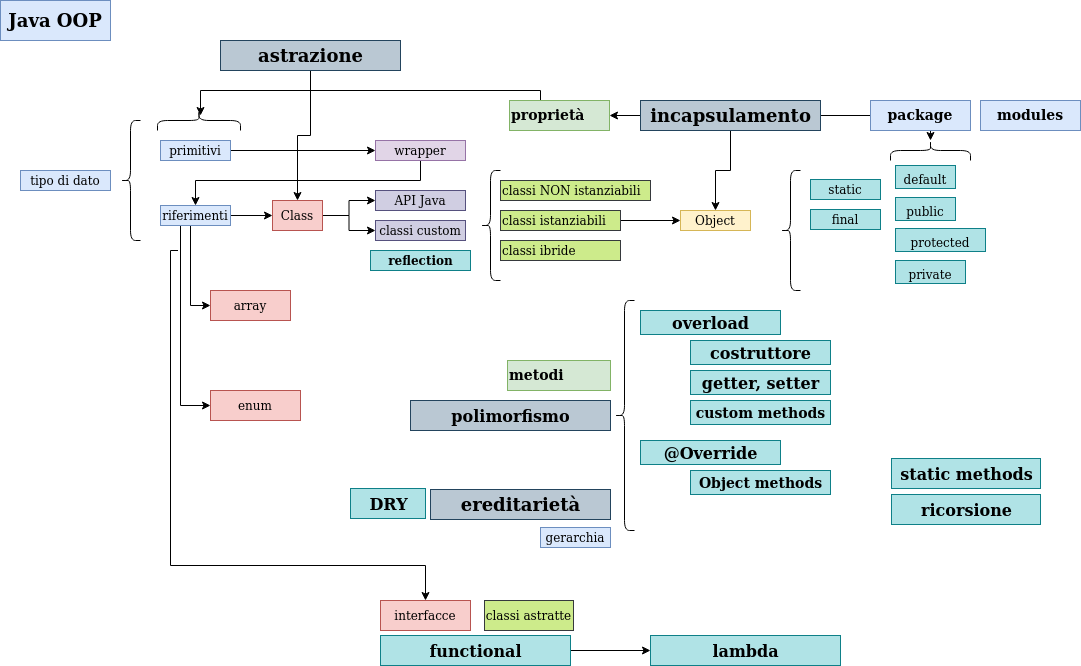

The diagram above was exported from draw.io. Its source (the exported page's mxGraphModel, read from the mxfile embedded in the PNG):
<mxGraphModel dx="1375" dy="791" grid="1" gridSize="10" guides="1" tooltips="1" connect="1" arrows="1" fold="1" page="1" pageScale="1" pageWidth="1169" pageHeight="827" math="0" shadow="0">
  <root>
    <mxCell id="0" />
    <mxCell id="1" parent="0" />
    <mxCell id="EBUIm9467WPHKqtwSm2B-1" value="tipo di dato" style="text;html=1;strokeColor=#6c8ebf;fillColor=#dae8fc;align=center;verticalAlign=middle;whiteSpace=wrap;rounded=0;" parent="1" vertex="1">
      <mxGeometry x="90" y="210" width="90" height="20" as="geometry" />
    </mxCell>
    <mxCell id="EBUIm9467WPHKqtwSm2B-2" value="" style="shape=curlyBracket;whiteSpace=wrap;html=1;rounded=1;" parent="1" vertex="1">
      <mxGeometry x="190" y="160" width="20" height="120" as="geometry" />
    </mxCell>
    <mxCell id="EBUIm9467WPHKqtwSm2B-44" value="" style="edgeStyle=orthogonalEdgeStyle;rounded=0;orthogonalLoop=1;jettySize=auto;html=1;" parent="1" source="EBUIm9467WPHKqtwSm2B-3" target="EBUIm9467WPHKqtwSm2B-43" edge="1">
      <mxGeometry relative="1" as="geometry" />
    </mxCell>
    <mxCell id="EBUIm9467WPHKqtwSm2B-3" value="primitivi" style="text;html=1;strokeColor=#6c8ebf;fillColor=#dae8fc;align=center;verticalAlign=middle;whiteSpace=wrap;rounded=0;" parent="1" vertex="1">
      <mxGeometry x="230" y="180" width="70" height="20" as="geometry" />
    </mxCell>
    <mxCell id="zCYonH1dL_3_URmVzsK2-9" style="edgeStyle=orthogonalEdgeStyle;rounded=0;orthogonalLoop=1;jettySize=auto;html=1;exitX=0.25;exitY=1;exitDx=0;exitDy=0;" edge="1" parent="1" target="EBUIm9467WPHKqtwSm2B-22">
      <mxGeometry relative="1" as="geometry">
        <mxPoint x="247.5" y="290" as="sourcePoint" />
        <mxPoint x="450" y="635" as="targetPoint" />
        <Array as="points">
          <mxPoint x="240" y="290" />
          <mxPoint x="240" y="605" />
        </Array>
      </mxGeometry>
    </mxCell>
    <mxCell id="zCYonH1dL_3_URmVzsK2-10" style="edgeStyle=orthogonalEdgeStyle;rounded=0;orthogonalLoop=1;jettySize=auto;html=1;exitX=0.5;exitY=1;exitDx=0;exitDy=0;entryX=0;entryY=0.5;entryDx=0;entryDy=0;" edge="1" parent="1" source="EBUIm9467WPHKqtwSm2B-4" target="sHLzkz1_rEMuJ5QtaKZh-6">
      <mxGeometry relative="1" as="geometry">
        <Array as="points">
          <mxPoint x="260" y="260" />
          <mxPoint x="260" y="345" />
        </Array>
      </mxGeometry>
    </mxCell>
    <mxCell id="zCYonH1dL_3_URmVzsK2-11" style="edgeStyle=orthogonalEdgeStyle;rounded=0;orthogonalLoop=1;jettySize=auto;html=1;exitX=0.5;exitY=1;exitDx=0;exitDy=0;entryX=0;entryY=0.5;entryDx=0;entryDy=0;" edge="1" parent="1" source="EBUIm9467WPHKqtwSm2B-4" target="sHLzkz1_rEMuJ5QtaKZh-1">
      <mxGeometry relative="1" as="geometry">
        <Array as="points">
          <mxPoint x="250" y="260" />
          <mxPoint x="250" y="445" />
        </Array>
      </mxGeometry>
    </mxCell>
    <mxCell id="zCYonH1dL_3_URmVzsK2-18" style="edgeStyle=orthogonalEdgeStyle;rounded=0;orthogonalLoop=1;jettySize=auto;html=1;exitX=1;exitY=0.5;exitDx=0;exitDy=0;entryX=0;entryY=0.5;entryDx=0;entryDy=0;fontSize=18;" edge="1" parent="1" source="EBUIm9467WPHKqtwSm2B-4" target="EBUIm9467WPHKqtwSm2B-7">
      <mxGeometry relative="1" as="geometry" />
    </mxCell>
    <mxCell id="EBUIm9467WPHKqtwSm2B-4" value="riferimenti" style="text;html=1;strokeColor=#6c8ebf;fillColor=#dae8fc;align=center;verticalAlign=middle;whiteSpace=wrap;rounded=0;" parent="1" vertex="1">
      <mxGeometry x="230" y="245" width="70" height="20" as="geometry" />
    </mxCell>
    <mxCell id="zCYonH1dL_3_URmVzsK2-1" style="edgeStyle=orthogonalEdgeStyle;rounded=0;orthogonalLoop=1;jettySize=auto;html=1;exitX=1;exitY=0.5;exitDx=0;exitDy=0;entryX=0;entryY=0.5;entryDx=0;entryDy=0;" edge="1" parent="1" source="EBUIm9467WPHKqtwSm2B-7" target="EBUIm9467WPHKqtwSm2B-13">
      <mxGeometry relative="1" as="geometry" />
    </mxCell>
    <mxCell id="zCYonH1dL_3_URmVzsK2-2" style="edgeStyle=orthogonalEdgeStyle;rounded=0;orthogonalLoop=1;jettySize=auto;html=1;exitX=1;exitY=0.5;exitDx=0;exitDy=0;" edge="1" parent="1" source="EBUIm9467WPHKqtwSm2B-7" target="EBUIm9467WPHKqtwSm2B-11">
      <mxGeometry relative="1" as="geometry" />
    </mxCell>
    <mxCell id="EBUIm9467WPHKqtwSm2B-7" value="Class" style="text;html=1;strokeColor=#b85450;fillColor=#f8cecc;align=center;verticalAlign=middle;whiteSpace=wrap;rounded=0;" parent="1" vertex="1">
      <mxGeometry x="342" y="240" width="50" height="30" as="geometry" />
    </mxCell>
    <mxCell id="EBUIm9467WPHKqtwSm2B-9" value="gerarchia" style="text;html=1;strokeColor=#6c8ebf;fillColor=#dae8fc;align=center;verticalAlign=middle;whiteSpace=wrap;rounded=0;" parent="1" vertex="1">
      <mxGeometry x="610" y="567" width="70" height="20" as="geometry" />
    </mxCell>
    <mxCell id="EBUIm9467WPHKqtwSm2B-11" value="classi custom" style="text;html=1;strokeColor=#56517e;fillColor=#d0cee2;align=center;verticalAlign=middle;whiteSpace=wrap;rounded=0;" parent="1" vertex="1">
      <mxGeometry x="445" y="260" width="90" height="20" as="geometry" />
    </mxCell>
    <mxCell id="EBUIm9467WPHKqtwSm2B-13" value="API Java" style="text;html=1;strokeColor=#56517e;fillColor=#d0cee2;align=center;verticalAlign=middle;whiteSpace=wrap;rounded=0;" parent="1" vertex="1">
      <mxGeometry x="445" y="230" width="90" height="20" as="geometry" />
    </mxCell>
    <mxCell id="EBUIm9467WPHKqtwSm2B-16" value="" style="shape=curlyBracket;whiteSpace=wrap;html=1;rounded=1;" parent="1" vertex="1">
      <mxGeometry x="550" y="210" width="20" height="110" as="geometry" />
    </mxCell>
    <mxCell id="zCYonH1dL_3_URmVzsK2-5" value="" style="edgeStyle=orthogonalEdgeStyle;rounded=0;orthogonalLoop=1;jettySize=auto;html=1;" edge="1" parent="1" source="EBUIm9467WPHKqtwSm2B-17" target="zCYonH1dL_3_URmVzsK2-4">
      <mxGeometry relative="1" as="geometry" />
    </mxCell>
    <mxCell id="EBUIm9467WPHKqtwSm2B-17" value="classi istanziabili" style="text;html=1;strokeColor=#36393d;fillColor=#cdeb8b;align=left;verticalAlign=middle;whiteSpace=wrap;rounded=0;" parent="1" vertex="1">
      <mxGeometry x="570" y="250" width="120" height="20" as="geometry" />
    </mxCell>
    <mxCell id="EBUIm9467WPHKqtwSm2B-18" value="classi NON istanziabili" style="text;html=1;strokeColor=#36393d;fillColor=#cdeb8b;align=left;verticalAlign=middle;whiteSpace=wrap;rounded=0;" parent="1" vertex="1">
      <mxGeometry x="570" y="220" width="150" height="20" as="geometry" />
    </mxCell>
    <mxCell id="EBUIm9467WPHKqtwSm2B-20" value="classi astratte" style="text;html=1;strokeColor=#36393d;fillColor=#cdeb8b;align=center;verticalAlign=middle;whiteSpace=wrap;rounded=0;" parent="1" vertex="1">
      <mxGeometry x="554" y="640" width="89" height="30" as="geometry" />
    </mxCell>
    <mxCell id="EBUIm9467WPHKqtwSm2B-22" value="interfacce" style="text;html=1;strokeColor=#b85450;fillColor=#f8cecc;align=center;verticalAlign=middle;whiteSpace=wrap;rounded=0;" parent="1" vertex="1">
      <mxGeometry x="450" y="640" width="90" height="30" as="geometry" />
    </mxCell>
    <mxCell id="EBUIm9467WPHKqtwSm2B-25" value="polimorfismo" style="text;strokeColor=#23445d;fillColor=#bac8d3;html=1;fontSize=16;fontStyle=1;verticalAlign=middle;align=center;" parent="1" vertex="1">
      <mxGeometry x="480" y="440" width="200" height="30" as="geometry" />
    </mxCell>
    <mxCell id="zCYonH1dL_3_URmVzsK2-43" style="edgeStyle=orthogonalEdgeStyle;rounded=0;orthogonalLoop=1;jettySize=auto;html=1;exitX=0.5;exitY=1;exitDx=0;exitDy=0;entryX=0.5;entryY=0;entryDx=0;entryDy=0;fontSize=12;" edge="1" parent="1" source="EBUIm9467WPHKqtwSm2B-27" target="EBUIm9467WPHKqtwSm2B-7">
      <mxGeometry relative="1" as="geometry" />
    </mxCell>
    <mxCell id="EBUIm9467WPHKqtwSm2B-27" value="astrazione" style="text;strokeColor=#23445d;fillColor=#bac8d3;html=1;fontSize=18;fontStyle=1;verticalAlign=middle;align=center;" parent="1" vertex="1">
      <mxGeometry x="290" y="80" width="180" height="30" as="geometry" />
    </mxCell>
    <mxCell id="EBUIm9467WPHKqtwSm2B-29" value="DRY" style="text;strokeColor=#0e8088;fillColor=#b0e3e6;html=1;fontSize=16;fontStyle=1;verticalAlign=middle;align=center;" parent="1" vertex="1">
      <mxGeometry x="420" y="528" width="75" height="30" as="geometry" />
    </mxCell>
    <mxCell id="zCYonH1dL_3_URmVzsK2-40" value="" style="edgeStyle=orthogonalEdgeStyle;rounded=0;orthogonalLoop=1;jettySize=auto;html=1;fontSize=12;" edge="1" parent="1" source="EBUIm9467WPHKqtwSm2B-36" target="zCYonH1dL_3_URmVzsK2-4">
      <mxGeometry relative="1" as="geometry" />
    </mxCell>
    <mxCell id="zCYonH1dL_3_URmVzsK2-41" value="" style="edgeStyle=orthogonalEdgeStyle;rounded=0;orthogonalLoop=1;jettySize=auto;html=1;fontSize=12;" edge="1" parent="1" source="EBUIm9467WPHKqtwSm2B-36" target="zCYonH1dL_3_URmVzsK2-16">
      <mxGeometry relative="1" as="geometry" />
    </mxCell>
    <mxCell id="zCYonH1dL_3_URmVzsK2-42" value="" style="edgeStyle=orthogonalEdgeStyle;rounded=0;orthogonalLoop=1;jettySize=auto;html=1;fontSize=12;" edge="1" parent="1" source="EBUIm9467WPHKqtwSm2B-36" target="zCYonH1dL_3_URmVzsK2-6">
      <mxGeometry relative="1" as="geometry" />
    </mxCell>
    <mxCell id="EBUIm9467WPHKqtwSm2B-36" value="incapsulamento" style="text;strokeColor=#23445d;fillColor=#bac8d3;html=1;fontSize=18;fontStyle=1;verticalAlign=middle;align=center;" parent="1" vertex="1">
      <mxGeometry x="710" y="140" width="180" height="30" as="geometry" />
    </mxCell>
    <mxCell id="EBUIm9467WPHKqtwSm2B-38" value="overload" style="text;strokeColor=#0e8088;fillColor=#b0e3e6;html=1;fontSize=16;fontStyle=1;verticalAlign=middle;align=center;" parent="1" vertex="1">
      <mxGeometry x="710" y="350" width="140" height="24" as="geometry" />
    </mxCell>
    <mxCell id="EBUIm9467WPHKqtwSm2B-39" value="@Override" style="text;strokeColor=#0e8088;fillColor=#b0e3e6;html=1;fontSize=16;fontStyle=1;verticalAlign=middle;align=center;" parent="1" vertex="1">
      <mxGeometry x="710" y="480" width="140" height="24" as="geometry" />
    </mxCell>
    <mxCell id="EBUIm9467WPHKqtwSm2B-40" value="" style="shape=curlyBracket;whiteSpace=wrap;html=1;rounded=1;align=left;" parent="1" vertex="1">
      <mxGeometry x="850" y="210" width="20" height="120" as="geometry" />
    </mxCell>
    <mxCell id="EBUIm9467WPHKqtwSm2B-45" style="edgeStyle=orthogonalEdgeStyle;rounded=0;orthogonalLoop=1;jettySize=auto;html=1;exitX=0;exitY=1;exitDx=0;exitDy=0;" parent="1" source="EBUIm9467WPHKqtwSm2B-43" target="EBUIm9467WPHKqtwSm2B-4" edge="1">
      <mxGeometry relative="1" as="geometry">
        <Array as="points">
          <mxPoint x="490" y="200" />
          <mxPoint x="490" y="220" />
          <mxPoint x="265" y="220" />
        </Array>
      </mxGeometry>
    </mxCell>
    <mxCell id="EBUIm9467WPHKqtwSm2B-43" value="wrapper" style="text;html=1;strokeColor=#9673a6;fillColor=#e1d5e7;align=center;verticalAlign=middle;whiteSpace=wrap;rounded=0;" parent="1" vertex="1">
      <mxGeometry x="445" y="180" width="90" height="20" as="geometry" />
    </mxCell>
    <mxCell id="EBUIm9467WPHKqtwSm2B-46" value="ricorsione" style="text;strokeColor=#0e8088;fillColor=#b0e3e6;html=1;fontSize=16;fontStyle=1;verticalAlign=middle;align=center;" parent="1" vertex="1">
      <mxGeometry x="961" y="534" width="149" height="30" as="geometry" />
    </mxCell>
    <mxCell id="EBUIm9467WPHKqtwSm2B-47" value="reflection" style="text;strokeColor=#0e8088;fillColor=#b0e3e6;html=1;fontSize=12;fontStyle=1;verticalAlign=middle;align=center;" parent="1" vertex="1">
      <mxGeometry x="440" y="290" width="100" height="20" as="geometry" />
    </mxCell>
    <mxCell id="sHLzkz1_rEMuJ5QtaKZh-1" value="enum" style="text;html=1;strokeColor=#b85450;fillColor=#f8cecc;align=center;verticalAlign=middle;whiteSpace=wrap;rounded=0;" parent="1" vertex="1">
      <mxGeometry x="280" y="430" width="90" height="30" as="geometry" />
    </mxCell>
    <mxCell id="sHLzkz1_rEMuJ5QtaKZh-4" value="Java OOP" style="text;html=1;strokeColor=#6c8ebf;fillColor=#dae8fc;align=center;verticalAlign=middle;whiteSpace=wrap;rounded=0;fontStyle=1;fontSize=18;" parent="1" vertex="1">
      <mxGeometry x="70" y="40" width="110" height="40" as="geometry" />
    </mxCell>
    <mxCell id="sHLzkz1_rEMuJ5QtaKZh-6" value="array" style="text;html=1;strokeColor=#b85450;fillColor=#f8cecc;align=center;verticalAlign=middle;whiteSpace=wrap;rounded=0;" parent="1" vertex="1">
      <mxGeometry x="280" y="330" width="80" height="30" as="geometry" />
    </mxCell>
    <mxCell id="zCYonH1dL_3_URmVzsK2-3" value="classi ibride" style="text;html=1;strokeColor=#36393d;fillColor=#cdeb8b;align=left;verticalAlign=middle;whiteSpace=wrap;rounded=0;" vertex="1" parent="1">
      <mxGeometry x="570" y="280" width="120" height="20" as="geometry" />
    </mxCell>
    <mxCell id="zCYonH1dL_3_URmVzsK2-4" value="Object" style="text;html=1;strokeColor=#d6b656;fillColor=#fff2cc;align=center;verticalAlign=middle;whiteSpace=wrap;rounded=0;" vertex="1" parent="1">
      <mxGeometry x="750" y="250" width="70" height="20" as="geometry" />
    </mxCell>
    <mxCell id="zCYonH1dL_3_URmVzsK2-12" style="edgeStyle=orthogonalEdgeStyle;rounded=0;orthogonalLoop=1;jettySize=auto;html=1;exitX=0;exitY=0.5;exitDx=0;exitDy=0;" edge="1" parent="1" source="zCYonH1dL_3_URmVzsK2-6">
      <mxGeometry relative="1" as="geometry">
        <mxPoint x="270" y="155" as="targetPoint" />
        <Array as="points">
          <mxPoint x="610" y="155" />
          <mxPoint x="610" y="130" />
          <mxPoint x="270" y="130" />
        </Array>
      </mxGeometry>
    </mxCell>
    <mxCell id="zCYonH1dL_3_URmVzsK2-6" value="proprietà" style="text;whiteSpace=wrap;html=1;fillColor=#d5e8d4;strokeColor=#82b366;fontStyle=1;fontSize=14;" vertex="1" parent="1">
      <mxGeometry x="579" y="140" width="100" height="30" as="geometry" />
    </mxCell>
    <mxCell id="zCYonH1dL_3_URmVzsK2-7" value="metodi" style="text;whiteSpace=wrap;html=1;fillColor=#d5e8d4;strokeColor=#82b366;fontStyle=1;fontSize=14;" vertex="1" parent="1">
      <mxGeometry x="577" y="400" width="103" height="30" as="geometry" />
    </mxCell>
    <mxCell id="zCYonH1dL_3_URmVzsK2-8" value="package" style="text;whiteSpace=wrap;html=1;fillColor=#dae8fc;strokeColor=#6c8ebf;fontStyle=1;fontSize=14;align=center;" vertex="1" parent="1">
      <mxGeometry x="940" y="140" width="100" height="30" as="geometry" />
    </mxCell>
    <mxCell id="zCYonH1dL_3_URmVzsK2-13" value="ereditarietà" style="text;strokeColor=#23445d;fillColor=#bac8d3;html=1;fontSize=18;fontStyle=1;verticalAlign=middle;align=center;" vertex="1" parent="1">
      <mxGeometry x="500" y="529" width="180" height="30" as="geometry" />
    </mxCell>
    <mxCell id="zCYonH1dL_3_URmVzsK2-15" value="modules" style="text;whiteSpace=wrap;html=1;fillColor=#dae8fc;strokeColor=#6c8ebf;fontStyle=1;fontSize=14;align=center;" vertex="1" parent="1">
      <mxGeometry x="1050" y="140" width="100" height="30" as="geometry" />
    </mxCell>
    <mxCell id="zCYonH1dL_3_URmVzsK2-16" value="" style="shape=curlyBracket;whiteSpace=wrap;html=1;rounded=1;align=left;direction=south;" vertex="1" parent="1">
      <mxGeometry x="960" y="180" width="80" height="20" as="geometry" />
    </mxCell>
    <mxCell id="zCYonH1dL_3_URmVzsK2-17" value="static" style="text;html=1;strokeColor=#0e8088;fillColor=#b0e3e6;align=center;verticalAlign=middle;whiteSpace=wrap;rounded=0;" vertex="1" parent="1">
      <mxGeometry x="880" y="219" width="70" height="20" as="geometry" />
    </mxCell>
    <mxCell id="zCYonH1dL_3_URmVzsK2-19" value="default" style="text;whiteSpace=wrap;html=1;fontSize=12;fillColor=#b0e3e6;strokeColor=#0e8088;align=center;" vertex="1" parent="1">
      <mxGeometry x="965" y="205" width="60" height="23" as="geometry" />
    </mxCell>
    <mxCell id="zCYonH1dL_3_URmVzsK2-20" value="public" style="text;whiteSpace=wrap;html=1;fontSize=12;fillColor=#b0e3e6;strokeColor=#0e8088;align=center;" vertex="1" parent="1">
      <mxGeometry x="965" y="237" width="60" height="23" as="geometry" />
    </mxCell>
    <mxCell id="zCYonH1dL_3_URmVzsK2-21" value="protected" style="text;whiteSpace=wrap;html=1;fontSize=12;fillColor=#b0e3e6;strokeColor=#0e8088;align=center;" vertex="1" parent="1">
      <mxGeometry x="965" y="268" width="90" height="23" as="geometry" />
    </mxCell>
    <mxCell id="zCYonH1dL_3_URmVzsK2-22" value="private" style="text;whiteSpace=wrap;html=1;fontSize=12;fillColor=#b0e3e6;strokeColor=#0e8088;align=center;" vertex="1" parent="1">
      <mxGeometry x="965" y="300" width="70" height="23" as="geometry" />
    </mxCell>
    <mxCell id="zCYonH1dL_3_URmVzsK2-23" value="final" style="text;html=1;strokeColor=#0e8088;fillColor=#b0e3e6;align=center;verticalAlign=middle;whiteSpace=wrap;rounded=0;" vertex="1" parent="1">
      <mxGeometry x="880" y="249" width="70" height="20" as="geometry" />
    </mxCell>
    <mxCell id="zCYonH1dL_3_URmVzsK2-24" value="" style="shape=curlyBracket;whiteSpace=wrap;html=1;rounded=1;align=left;" vertex="1" parent="1">
      <mxGeometry x="684" y="340" width="20" height="230" as="geometry" />
    </mxCell>
    <mxCell id="zCYonH1dL_3_URmVzsK2-25" value="costruttore" style="text;strokeColor=#0e8088;fillColor=#b0e3e6;html=1;fontSize=16;fontStyle=1;verticalAlign=middle;align=center;" vertex="1" parent="1">
      <mxGeometry x="760" y="380" width="140" height="24" as="geometry" />
    </mxCell>
    <mxCell id="zCYonH1dL_3_URmVzsK2-26" value="getter, setter" style="text;strokeColor=#0e8088;fillColor=#b0e3e6;html=1;fontSize=16;fontStyle=1;verticalAlign=middle;align=center;" vertex="1" parent="1">
      <mxGeometry x="760" y="410" width="140" height="24" as="geometry" />
    </mxCell>
    <mxCell id="zCYonH1dL_3_URmVzsK2-27" value="custom methods" style="text;strokeColor=#0e8088;fillColor=#b0e3e6;html=1;fontSize=14;fontStyle=1;verticalAlign=middle;align=center;" vertex="1" parent="1">
      <mxGeometry x="760" y="440" width="140" height="24" as="geometry" />
    </mxCell>
    <mxCell id="zCYonH1dL_3_URmVzsK2-28" value="Object methods" style="text;strokeColor=#0e8088;fillColor=#b0e3e6;html=1;fontSize=14;fontStyle=1;verticalAlign=middle;align=center;" vertex="1" parent="1">
      <mxGeometry x="760" y="510" width="140" height="24" as="geometry" />
    </mxCell>
    <mxCell id="zCYonH1dL_3_URmVzsK2-31" value="" style="shape=curlyBracket;whiteSpace=wrap;html=1;rounded=1;align=left;direction=south;" vertex="1" parent="1">
      <mxGeometry x="227" y="150" width="83" height="20" as="geometry" />
    </mxCell>
    <mxCell id="zCYonH1dL_3_URmVzsK2-34" value="" style="edgeStyle=orthogonalEdgeStyle;rounded=0;orthogonalLoop=1;jettySize=auto;html=1;fontSize=16;" edge="1" parent="1" source="zCYonH1dL_3_URmVzsK2-32" target="zCYonH1dL_3_URmVzsK2-33">
      <mxGeometry relative="1" as="geometry" />
    </mxCell>
    <mxCell id="zCYonH1dL_3_URmVzsK2-32" value="functional" style="text;strokeColor=#0e8088;fillColor=#b0e3e6;html=1;fontSize=16;fontStyle=1;verticalAlign=middle;align=center;" vertex="1" parent="1">
      <mxGeometry x="450" y="675" width="190" height="30" as="geometry" />
    </mxCell>
    <mxCell id="zCYonH1dL_3_URmVzsK2-33" value="lambda" style="text;strokeColor=#0e8088;fillColor=#b0e3e6;html=1;fontSize=16;fontStyle=1;verticalAlign=middle;align=center;" vertex="1" parent="1">
      <mxGeometry x="720" y="675" width="190" height="30" as="geometry" />
    </mxCell>
    <mxCell id="zCYonH1dL_3_URmVzsK2-39" value="static methods" style="text;strokeColor=#0e8088;fillColor=#b0e3e6;html=1;fontSize=16;fontStyle=1;verticalAlign=middle;align=center;" vertex="1" parent="1">
      <mxGeometry x="961" y="498" width="149" height="30" as="geometry" />
    </mxCell>
  </root>
</mxGraphModel>